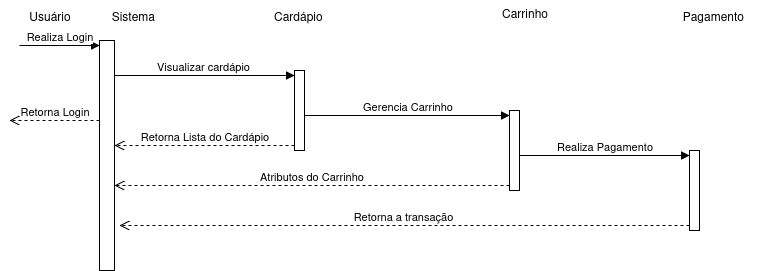

The diagram above was exported from draw.io. Its source (the exported page's mxGraphModel, read from the mxfile embedded in the PNG):
<mxGraphModel dx="1373" dy="754" grid="1" gridSize="10" guides="1" tooltips="1" connect="1" arrows="1" fold="1" page="1" pageScale="1" pageWidth="827" pageHeight="1169" math="0" shadow="0">
  <root>
    <mxCell id="0" />
    <mxCell id="1" parent="0" />
    <mxCell id="_ytsOD_5OUv0m3675qcp-11" value="" style="html=1;points=[[0,0,0,0,5],[0,1,0,0,-5],[1,0,0,0,5],[1,1,0,0,-5]];perimeter=orthogonalPerimeter;outlineConnect=0;targetShapes=umlLifeline;portConstraint=eastwest;newEdgeStyle={&quot;curved&quot;:0,&quot;rounded&quot;:0};" vertex="1" parent="1">
      <mxGeometry x="120" y="280" width="15" height="230" as="geometry" />
    </mxCell>
    <mxCell id="_ytsOD_5OUv0m3675qcp-12" value="Realiza Login" style="html=1;verticalAlign=bottom;endArrow=block;curved=0;rounded=0;entryX=0;entryY=0;entryDx=0;entryDy=5;" edge="1" target="_ytsOD_5OUv0m3675qcp-11" parent="1">
      <mxGeometry relative="1" as="geometry">
        <mxPoint x="40" y="285" as="sourcePoint" />
      </mxGeometry>
    </mxCell>
    <mxCell id="_ytsOD_5OUv0m3675qcp-13" value="Retorna Login" style="html=1;verticalAlign=bottom;endArrow=open;dashed=1;endSize=8;curved=0;rounded=0;exitX=0;exitY=1;exitDx=0;exitDy=-5;" edge="1" parent="1">
      <mxGeometry relative="1" as="geometry">
        <mxPoint x="30" y="360" as="targetPoint" />
        <mxPoint x="120" y="360" as="sourcePoint" />
      </mxGeometry>
    </mxCell>
    <mxCell id="_ytsOD_5OUv0m3675qcp-14" value="" style="html=1;points=[[0,0,0,0,5],[0,1,0,0,-5],[1,0,0,0,5],[1,1,0,0,-5]];perimeter=orthogonalPerimeter;outlineConnect=0;targetShapes=umlLifeline;portConstraint=eastwest;newEdgeStyle={&quot;curved&quot;:0,&quot;rounded&quot;:0};" vertex="1" parent="1">
      <mxGeometry x="315" y="310" width="10" height="80" as="geometry" />
    </mxCell>
    <mxCell id="_ytsOD_5OUv0m3675qcp-15" value="Visualizar cardápio&amp;nbsp;" style="html=1;verticalAlign=bottom;endArrow=block;curved=0;rounded=0;entryX=0;entryY=0;entryDx=0;entryDy=5;" edge="1" parent="1" target="_ytsOD_5OUv0m3675qcp-14">
      <mxGeometry relative="1" as="geometry">
        <mxPoint x="135" y="315" as="sourcePoint" />
      </mxGeometry>
    </mxCell>
    <mxCell id="_ytsOD_5OUv0m3675qcp-16" value="Retorna Lista do Cardápio" style="html=1;verticalAlign=bottom;endArrow=open;dashed=1;endSize=8;curved=0;rounded=0;exitX=0;exitY=1;exitDx=0;exitDy=-5;" edge="1" parent="1" source="_ytsOD_5OUv0m3675qcp-14">
      <mxGeometry relative="1" as="geometry">
        <mxPoint x="135" y="385" as="targetPoint" />
      </mxGeometry>
    </mxCell>
    <mxCell id="_ytsOD_5OUv0m3675qcp-17" value="" style="html=1;points=[[0,0,0,0,5],[0,1,0,0,-5],[1,0,0,0,5],[1,1,0,0,-5]];perimeter=orthogonalPerimeter;outlineConnect=0;targetShapes=umlLifeline;portConstraint=eastwest;newEdgeStyle={&quot;curved&quot;:0,&quot;rounded&quot;:0};" vertex="1" parent="1">
      <mxGeometry x="530" y="350" width="10" height="80" as="geometry" />
    </mxCell>
    <mxCell id="_ytsOD_5OUv0m3675qcp-18" value="Gerencia Carrinho" style="html=1;verticalAlign=bottom;endArrow=block;curved=0;rounded=0;entryX=0;entryY=0;entryDx=0;entryDy=5;" edge="1" parent="1" target="_ytsOD_5OUv0m3675qcp-17">
      <mxGeometry relative="1" as="geometry">
        <mxPoint x="325" y="355" as="sourcePoint" />
      </mxGeometry>
    </mxCell>
    <mxCell id="_ytsOD_5OUv0m3675qcp-19" value="Atributos do Carrinho" style="html=1;verticalAlign=bottom;endArrow=open;dashed=1;endSize=8;curved=0;rounded=0;exitX=0;exitY=1;exitDx=0;exitDy=-5;" edge="1" parent="1" source="_ytsOD_5OUv0m3675qcp-17" target="_ytsOD_5OUv0m3675qcp-11">
      <mxGeometry relative="1" as="geometry">
        <mxPoint x="140" y="430" as="targetPoint" />
      </mxGeometry>
    </mxCell>
    <mxCell id="_ytsOD_5OUv0m3675qcp-20" value="Usuário" style="text;html=1;align=center;verticalAlign=middle;resizable=0;points=[];autosize=1;strokeColor=none;fillColor=none;" vertex="1" parent="1">
      <mxGeometry x="40" y="240" width="60" height="30" as="geometry" />
    </mxCell>
    <mxCell id="_ytsOD_5OUv0m3675qcp-27" value="Sistema&amp;nbsp;" style="text;html=1;align=center;verticalAlign=middle;resizable=0;points=[];autosize=1;strokeColor=none;fillColor=none;" vertex="1" parent="1">
      <mxGeometry x="120" y="240" width="70" height="30" as="geometry" />
    </mxCell>
    <mxCell id="_ytsOD_5OUv0m3675qcp-28" value="Cardápio&amp;nbsp;" style="text;html=1;align=center;verticalAlign=middle;resizable=0;points=[];autosize=1;strokeColor=none;fillColor=none;" vertex="1" parent="1">
      <mxGeometry x="280" y="240" width="80" height="30" as="geometry" />
    </mxCell>
    <mxCell id="_ytsOD_5OUv0m3675qcp-29" value="&lt;div&gt;Carrinho&lt;/div&gt;&lt;div&gt;&lt;br&gt;&lt;/div&gt;" style="text;html=1;align=center;verticalAlign=middle;resizable=0;points=[];autosize=1;strokeColor=none;fillColor=none;" vertex="1" parent="1">
      <mxGeometry x="510" y="240" width="70" height="40" as="geometry" />
    </mxCell>
    <mxCell id="_ytsOD_5OUv0m3675qcp-30" value="Pagamento&amp;nbsp;" style="text;html=1;align=center;verticalAlign=middle;resizable=0;points=[];autosize=1;strokeColor=none;fillColor=none;" vertex="1" parent="1">
      <mxGeometry x="690" y="240" width="90" height="30" as="geometry" />
    </mxCell>
    <mxCell id="_ytsOD_5OUv0m3675qcp-31" value="" style="html=1;points=[[0,0,0,0,5],[0,1,0,0,-5],[1,0,0,0,5],[1,1,0,0,-5]];perimeter=orthogonalPerimeter;outlineConnect=0;targetShapes=umlLifeline;portConstraint=eastwest;newEdgeStyle={&quot;curved&quot;:0,&quot;rounded&quot;:0};" vertex="1" parent="1">
      <mxGeometry x="710" y="390" width="10" height="80" as="geometry" />
    </mxCell>
    <mxCell id="_ytsOD_5OUv0m3675qcp-32" value="Realiza Pagamento" style="html=1;verticalAlign=bottom;endArrow=block;curved=0;rounded=0;entryX=0;entryY=0;entryDx=0;entryDy=5;" edge="1" parent="1" target="_ytsOD_5OUv0m3675qcp-31">
      <mxGeometry relative="1" as="geometry">
        <mxPoint x="540" y="395" as="sourcePoint" />
      </mxGeometry>
    </mxCell>
    <mxCell id="_ytsOD_5OUv0m3675qcp-33" value="Retorna a transação&amp;nbsp;" style="html=1;verticalAlign=bottom;endArrow=open;dashed=1;endSize=8;curved=0;rounded=0;exitX=0;exitY=1;exitDx=0;exitDy=-5;" edge="1" parent="1" source="_ytsOD_5OUv0m3675qcp-31">
      <mxGeometry relative="1" as="geometry">
        <mxPoint x="140" y="465" as="targetPoint" />
      </mxGeometry>
    </mxCell>
  </root>
</mxGraphModel>